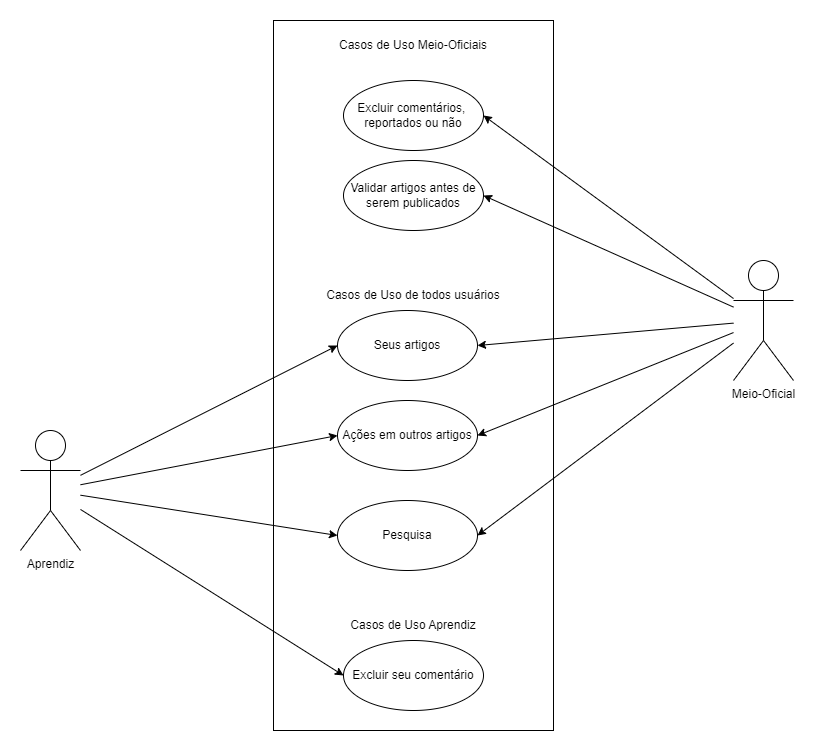

The diagram above was exported from draw.io. Its source (the exported page's mxGraphModel, read from the mxfile embedded in the PNG):
<mxGraphModel dx="2310" dy="1939" grid="1" gridSize="10" guides="1" tooltips="1" connect="1" arrows="1" fold="1" page="1" pageScale="1" pageWidth="827" pageHeight="1169" math="0" shadow="0">
  <root>
    <mxCell id="0" />
    <mxCell id="1" parent="0" />
    <mxCell id="7aF5y1q2FQ5EcMMuwAGM-82" value="" style="rounded=0;whiteSpace=wrap;html=1;" parent="1" vertex="1">
      <mxGeometry x="-160" y="-170" width="280" height="710" as="geometry" />
    </mxCell>
    <mxCell id="7aF5y1q2FQ5EcMMuwAGM-55" style="rounded=0;orthogonalLoop=1;jettySize=auto;html=1;entryX=0;entryY=0.5;entryDx=0;entryDy=0;" parent="1" source="0Hv45-0PzeuXCFXHt1tr-2" target="7aF5y1q2FQ5EcMMuwAGM-52" edge="1">
      <mxGeometry relative="1" as="geometry" />
    </mxCell>
    <mxCell id="7aF5y1q2FQ5EcMMuwAGM-56" style="rounded=0;orthogonalLoop=1;jettySize=auto;html=1;entryX=0;entryY=0.5;entryDx=0;entryDy=0;" parent="1" source="0Hv45-0PzeuXCFXHt1tr-2" target="7aF5y1q2FQ5EcMMuwAGM-54" edge="1">
      <mxGeometry relative="1" as="geometry" />
    </mxCell>
    <mxCell id="7aF5y1q2FQ5EcMMuwAGM-66" style="rounded=0;orthogonalLoop=1;jettySize=auto;html=1;entryX=0;entryY=0.5;entryDx=0;entryDy=0;" parent="1" source="0Hv45-0PzeuXCFXHt1tr-2" target="7aF5y1q2FQ5EcMMuwAGM-65" edge="1">
      <mxGeometry relative="1" as="geometry" />
    </mxCell>
    <mxCell id="7aF5y1q2FQ5EcMMuwAGM-75" style="rounded=0;orthogonalLoop=1;jettySize=auto;html=1;entryX=0;entryY=0.5;entryDx=0;entryDy=0;" parent="1" source="0Hv45-0PzeuXCFXHt1tr-2" target="7aF5y1q2FQ5EcMMuwAGM-74" edge="1">
      <mxGeometry relative="1" as="geometry" />
    </mxCell>
    <mxCell id="0Hv45-0PzeuXCFXHt1tr-2" value="Aprendiz" style="shape=umlActor;verticalLabelPosition=bottom;verticalAlign=top;html=1;outlineConnect=0;rounded=0;" parent="1" vertex="1">
      <mxGeometry x="-413" y="240" width="60" height="120" as="geometry" />
    </mxCell>
    <mxCell id="7aF5y1q2FQ5EcMMuwAGM-52" value="Seus artigos" style="ellipse;whiteSpace=wrap;html=1;rounded=0;" parent="1" vertex="1">
      <mxGeometry x="-96" y="120" width="140" height="70" as="geometry" />
    </mxCell>
    <mxCell id="7aF5y1q2FQ5EcMMuwAGM-57" style="rounded=0;orthogonalLoop=1;jettySize=auto;html=1;entryX=1;entryY=0.5;entryDx=0;entryDy=0;" parent="1" source="7aF5y1q2FQ5EcMMuwAGM-53" target="7aF5y1q2FQ5EcMMuwAGM-52" edge="1">
      <mxGeometry relative="1" as="geometry" />
    </mxCell>
    <mxCell id="7aF5y1q2FQ5EcMMuwAGM-58" style="rounded=0;orthogonalLoop=1;jettySize=auto;html=1;entryX=1;entryY=0.5;entryDx=0;entryDy=0;" parent="1" source="7aF5y1q2FQ5EcMMuwAGM-53" target="7aF5y1q2FQ5EcMMuwAGM-54" edge="1">
      <mxGeometry relative="1" as="geometry" />
    </mxCell>
    <mxCell id="7aF5y1q2FQ5EcMMuwAGM-72" style="rounded=0;orthogonalLoop=1;jettySize=auto;html=1;entryX=1;entryY=0.5;entryDx=0;entryDy=0;" parent="1" source="7aF5y1q2FQ5EcMMuwAGM-53" target="7aF5y1q2FQ5EcMMuwAGM-71" edge="1">
      <mxGeometry relative="1" as="geometry" />
    </mxCell>
    <mxCell id="7aF5y1q2FQ5EcMMuwAGM-76" style="rounded=0;orthogonalLoop=1;jettySize=auto;html=1;entryX=1;entryY=0.5;entryDx=0;entryDy=0;" parent="1" source="7aF5y1q2FQ5EcMMuwAGM-53" target="7aF5y1q2FQ5EcMMuwAGM-74" edge="1">
      <mxGeometry relative="1" as="geometry" />
    </mxCell>
    <mxCell id="7aF5y1q2FQ5EcMMuwAGM-81" style="rounded=0;orthogonalLoop=1;jettySize=auto;html=1;entryX=1;entryY=0.5;entryDx=0;entryDy=0;" parent="1" source="7aF5y1q2FQ5EcMMuwAGM-53" target="7aF5y1q2FQ5EcMMuwAGM-80" edge="1">
      <mxGeometry relative="1" as="geometry" />
    </mxCell>
    <mxCell id="7aF5y1q2FQ5EcMMuwAGM-53" value="Meio-Oficial" style="shape=umlActor;verticalLabelPosition=bottom;verticalAlign=top;html=1;outlineConnect=0;rounded=0;" parent="1" vertex="1">
      <mxGeometry x="300" y="70" width="60" height="120" as="geometry" />
    </mxCell>
    <mxCell id="7aF5y1q2FQ5EcMMuwAGM-54" value="Ações em outros artigos" style="ellipse;whiteSpace=wrap;html=1;rounded=0;" parent="1" vertex="1">
      <mxGeometry x="-96" y="210" width="140" height="70" as="geometry" />
    </mxCell>
    <mxCell id="7aF5y1q2FQ5EcMMuwAGM-65" value="Excluir seu comentário" style="ellipse;whiteSpace=wrap;html=1;rounded=0;" parent="1" vertex="1">
      <mxGeometry x="-90" y="450" width="140" height="70" as="geometry" />
    </mxCell>
    <mxCell id="7aF5y1q2FQ5EcMMuwAGM-71" value="Excluir comentários,&amp;nbsp; reportados ou não" style="ellipse;whiteSpace=wrap;html=1;rounded=0;" parent="1" vertex="1">
      <mxGeometry x="-90" y="-110" width="140" height="70" as="geometry" />
    </mxCell>
    <mxCell id="7aF5y1q2FQ5EcMMuwAGM-74" value="Pesquisa" style="ellipse;whiteSpace=wrap;html=1;rounded=0;" parent="1" vertex="1">
      <mxGeometry x="-96" y="310" width="140" height="70" as="geometry" />
    </mxCell>
    <mxCell id="7aF5y1q2FQ5EcMMuwAGM-80" value="Validar artigos antes de serem publicados" style="ellipse;whiteSpace=wrap;html=1;rounded=0;" parent="1" vertex="1">
      <mxGeometry x="-90" y="-30" width="140" height="70" as="geometry" />
    </mxCell>
    <mxCell id="7aF5y1q2FQ5EcMMuwAGM-85" value="Casos de Uso Aprendiz" style="text;html=1;strokeColor=none;fillColor=none;align=center;verticalAlign=middle;whiteSpace=wrap;rounded=0;" parent="1" vertex="1">
      <mxGeometry x="-88" y="420" width="136" height="30" as="geometry" />
    </mxCell>
    <mxCell id="7aF5y1q2FQ5EcMMuwAGM-87" value="Casos de Uso Meio-Oficiais" style="text;html=1;strokeColor=none;fillColor=none;align=center;verticalAlign=middle;whiteSpace=wrap;rounded=0;" parent="1" vertex="1">
      <mxGeometry x="-100" y="-160" width="160" height="30" as="geometry" />
    </mxCell>
    <mxCell id="7aF5y1q2FQ5EcMMuwAGM-88" value="Casos de Uso de todos usuários" style="text;html=1;strokeColor=none;fillColor=none;align=center;verticalAlign=middle;whiteSpace=wrap;rounded=0;" parent="1" vertex="1">
      <mxGeometry x="-108" y="90" width="176" height="30" as="geometry" />
    </mxCell>
  </root>
</mxGraphModel>